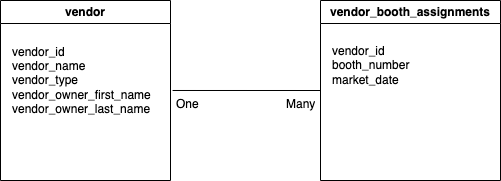

The diagram above was exported from draw.io. Its source (the exported page's mxGraphModel, read from the mxfile embedded in the PNG):
<mxGraphModel dx="656" dy="562" grid="1" gridSize="10" guides="1" tooltips="1" connect="1" arrows="1" fold="1" page="1" pageScale="1" pageWidth="850" pageHeight="1100" background="#ffffff" math="0" shadow="0">
  <root>
    <mxCell id="0" />
    <mxCell id="1" parent="0" />
    <mxCell id="lBq5faAumvsNrB8GGOeE-8" value="" style="group" vertex="1" connectable="0" parent="1">
      <mxGeometry x="20" y="200" width="500" height="180" as="geometry" />
    </mxCell>
    <mxCell id="lBq5faAumvsNrB8GGOeE-1" value="vendor" style="swimlane;whiteSpace=wrap;html=1;" vertex="1" parent="lBq5faAumvsNrB8GGOeE-8">
      <mxGeometry width="170" height="180" as="geometry" />
    </mxCell>
    <mxCell id="lBq5faAumvsNrB8GGOeE-4" value="vendor_id&lt;div&gt;vendor_name&lt;/div&gt;&lt;div&gt;vendor_type&lt;/div&gt;&lt;div&gt;vendor_owner_first_name&lt;/div&gt;&lt;div&gt;vendor_owner_last_name&lt;/div&gt;" style="text;html=1;align=left;verticalAlign=middle;resizable=0;points=[];autosize=1;strokeColor=none;fillColor=none;" vertex="1" parent="lBq5faAumvsNrB8GGOeE-1">
      <mxGeometry x="10" y="35" width="160" height="90" as="geometry" />
    </mxCell>
    <mxCell id="lBq5faAumvsNrB8GGOeE-2" value="vendor_booth_assignments" style="swimlane;whiteSpace=wrap;html=1;" vertex="1" parent="lBq5faAumvsNrB8GGOeE-8">
      <mxGeometry x="320" width="180" height="180" as="geometry" />
    </mxCell>
    <mxCell id="lBq5faAumvsNrB8GGOeE-3" value="vendor_id&lt;div&gt;booth_number&lt;/div&gt;&lt;div&gt;market_date&lt;/div&gt;" style="text;html=1;align=left;verticalAlign=middle;resizable=0;points=[];autosize=1;strokeColor=none;fillColor=none;" vertex="1" parent="lBq5faAumvsNrB8GGOeE-2">
      <mxGeometry x="10" y="35" width="100" height="60" as="geometry" />
    </mxCell>
    <mxCell id="lBq5faAumvsNrB8GGOeE-5" value="" style="endArrow=none;html=1;rounded=0;exitX=1.013;exitY=0.611;exitDx=0;exitDy=0;exitPerimeter=0;" edge="1" parent="lBq5faAumvsNrB8GGOeE-8" source="lBq5faAumvsNrB8GGOeE-4">
      <mxGeometry relative="1" as="geometry">
        <mxPoint x="190" y="89.5" as="sourcePoint" />
        <mxPoint x="320" y="90" as="targetPoint" />
      </mxGeometry>
    </mxCell>
    <mxCell id="lBq5faAumvsNrB8GGOeE-6" value="One" style="text;strokeColor=none;fillColor=none;spacingLeft=4;spacingRight=4;overflow=hidden;rotatable=0;points=[[0,0.5],[1,0.5]];portConstraint=eastwest;fontSize=12;whiteSpace=wrap;html=1;" vertex="1" parent="lBq5faAumvsNrB8GGOeE-8">
      <mxGeometry x="170" y="90" width="40" height="30" as="geometry" />
    </mxCell>
    <mxCell id="lBq5faAumvsNrB8GGOeE-7" value="Many" style="text;strokeColor=none;fillColor=none;spacingLeft=4;spacingRight=4;overflow=hidden;rotatable=0;points=[[0,0.5],[1,0.5]];portConstraint=eastwest;fontSize=12;whiteSpace=wrap;html=1;" vertex="1" parent="lBq5faAumvsNrB8GGOeE-8">
      <mxGeometry x="280" y="90" width="40" height="30" as="geometry" />
    </mxCell>
  </root>
</mxGraphModel>